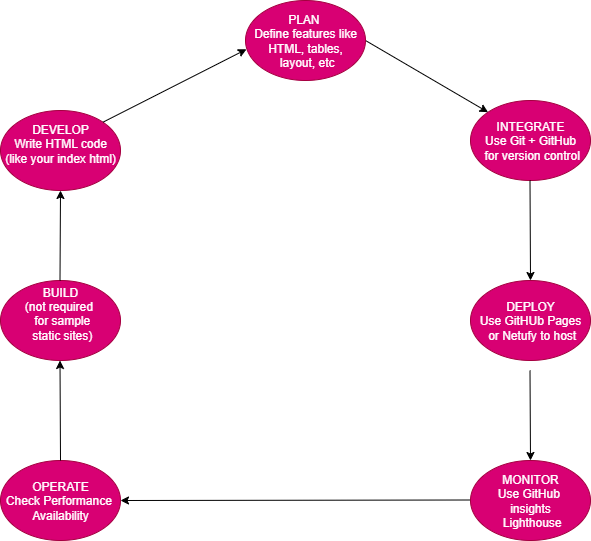

The diagram above was exported from draw.io. Its source (the exported page's mxGraphModel, read from the mxfile embedded in the PNG):
<mxGraphModel dx="1034" dy="666" grid="1" gridSize="10" guides="1" tooltips="1" connect="1" arrows="1" fold="1" page="1" pageScale="1" pageWidth="850" pageHeight="1100" math="0" shadow="0">
  <root>
    <mxCell id="0" />
    <mxCell id="1" parent="0" />
    <mxCell id="YNJziquJJeZ6nRNRLo6J-2" value="&lt;div&gt;DEVELOP&lt;/div&gt;&lt;div&gt;Write HTML code&lt;/div&gt;&lt;div&gt;(like your index html)&lt;br&gt;&lt;div&gt;&lt;br&gt;&lt;/div&gt;&lt;/div&gt;" style="ellipse;whiteSpace=wrap;html=1;fillColor=#d80073;fontColor=#ffffff;strokeColor=#A50040;" vertex="1" parent="1">
      <mxGeometry x="120" y="140" width="120" height="80" as="geometry" />
    </mxCell>
    <mxCell id="YNJziquJJeZ6nRNRLo6J-3" value="INTEGRATE&lt;div&gt;Use Git + GitHub&lt;/div&gt;&lt;div&gt;&amp;nbsp;for version control&lt;/div&gt;" style="ellipse;whiteSpace=wrap;html=1;fillColor=#d80073;strokeColor=#A50040;fontColor=#ffffff;" vertex="1" parent="1">
      <mxGeometry x="590" y="130" width="120" height="80" as="geometry" />
    </mxCell>
    <mxCell id="YNJziquJJeZ6nRNRLo6J-4" value="BUILD&lt;div&gt;(not required&amp;nbsp;&lt;/div&gt;&lt;div&gt;&amp;nbsp;for sample&lt;/div&gt;&lt;div&gt;&amp;nbsp;static sites)&lt;/div&gt;&lt;div&gt;&lt;span style=&quot;background-color: transparent; color: light-dark(rgb(0, 0, 0), rgb(255, 255, 255));&quot;&gt;&amp;nbsp;&lt;/span&gt;&lt;/div&gt;" style="ellipse;whiteSpace=wrap;html=1;fillColor=#d80073;fontColor=#ffffff;strokeColor=#A50040;" vertex="1" parent="1">
      <mxGeometry x="120" y="310" width="120" height="80" as="geometry" />
    </mxCell>
    <mxCell id="YNJziquJJeZ6nRNRLo6J-5" value="DEPLOY&lt;div&gt;Use GitHUb Pages&lt;/div&gt;&lt;div&gt;&amp;nbsp;or Netufy to host&lt;/div&gt;" style="ellipse;whiteSpace=wrap;html=1;fillColor=#d80073;fontColor=#ffffff;strokeColor=#A50040;" vertex="1" parent="1">
      <mxGeometry x="590" y="310" width="120" height="80" as="geometry" />
    </mxCell>
    <mxCell id="YNJziquJJeZ6nRNRLo6J-6" value="OPERATE&lt;div&gt;Check Performance&amp;nbsp;&lt;/div&gt;&lt;div&gt;Availability&lt;/div&gt;" style="ellipse;whiteSpace=wrap;html=1;fillColor=#d80073;fontColor=#ffffff;strokeColor=#A50040;" vertex="1" parent="1">
      <mxGeometry x="120" y="490" width="120" height="80" as="geometry" />
    </mxCell>
    <mxCell id="YNJziquJJeZ6nRNRLo6J-8" value="" style="endArrow=classic;html=1;rounded=0;entryX=0.008;entryY=0.61;entryDx=0;entryDy=0;entryPerimeter=0;exitX=1;exitY=0;exitDx=0;exitDy=0;" edge="1" parent="1" source="YNJziquJJeZ6nRNRLo6J-2">
      <mxGeometry width="50" height="50" relative="1" as="geometry">
        <mxPoint x="220" y="160" as="sourcePoint" />
        <mxPoint x="365.96000000000004" y="78.79999999999995" as="targetPoint" />
      </mxGeometry>
    </mxCell>
    <mxCell id="YNJziquJJeZ6nRNRLo6J-10" value="" style="endArrow=classic;html=1;rounded=0;entryX=0;entryY=0;entryDx=0;entryDy=0;exitX=1;exitY=0.5;exitDx=0;exitDy=0;" edge="1" parent="1" target="YNJziquJJeZ6nRNRLo6J-3">
      <mxGeometry width="50" height="50" relative="1" as="geometry">
        <mxPoint x="485" y="70" as="sourcePoint" />
        <mxPoint x="590" y="30" as="targetPoint" />
      </mxGeometry>
    </mxCell>
    <mxCell id="YNJziquJJeZ6nRNRLo6J-15" value="" style="endArrow=classic;html=1;rounded=0;entryX=0.5;entryY=0;entryDx=0;entryDy=0;" edge="1" parent="1" target="YNJziquJJeZ6nRNRLo6J-5">
      <mxGeometry width="50" height="50" relative="1" as="geometry">
        <mxPoint x="649.5" y="210" as="sourcePoint" />
        <mxPoint x="649.5" y="290" as="targetPoint" />
      </mxGeometry>
    </mxCell>
    <mxCell id="YNJziquJJeZ6nRNRLo6J-17" value="" style="endArrow=classic;html=1;rounded=0;" edge="1" parent="1">
      <mxGeometry width="50" height="50" relative="1" as="geometry">
        <mxPoint x="649.5" y="400" as="sourcePoint" />
        <mxPoint x="650" y="490" as="targetPoint" />
      </mxGeometry>
    </mxCell>
    <mxCell id="YNJziquJJeZ6nRNRLo6J-19" value="" style="endArrow=classic;html=1;rounded=0;entryX=1;entryY=0.5;entryDx=0;entryDy=0;" edge="1" parent="1" target="YNJziquJJeZ6nRNRLo6J-6">
      <mxGeometry width="50" height="50" relative="1" as="geometry">
        <mxPoint x="590" y="529.5" as="sourcePoint" />
        <mxPoint x="250" y="530" as="targetPoint" />
      </mxGeometry>
    </mxCell>
    <mxCell id="YNJziquJJeZ6nRNRLo6J-20" value="" style="endArrow=classic;html=1;rounded=0;exitX=0.5;exitY=0;exitDx=0;exitDy=0;" edge="1" parent="1" source="YNJziquJJeZ6nRNRLo6J-6">
      <mxGeometry width="50" height="50" relative="1" as="geometry">
        <mxPoint x="179.5" y="460" as="sourcePoint" />
        <mxPoint x="179.5" y="390" as="targetPoint" />
      </mxGeometry>
    </mxCell>
    <mxCell id="YNJziquJJeZ6nRNRLo6J-21" value="" style="endArrow=classic;html=1;rounded=0;entryX=0.5;entryY=1;entryDx=0;entryDy=0;" edge="1" parent="1" target="YNJziquJJeZ6nRNRLo6J-2">
      <mxGeometry width="50" height="50" relative="1" as="geometry">
        <mxPoint x="179.5" y="310" as="sourcePoint" />
        <mxPoint x="179.5" y="230" as="targetPoint" />
      </mxGeometry>
    </mxCell>
    <mxCell id="YNJziquJJeZ6nRNRLo6J-22" value="PLAN&amp;nbsp;&lt;div&gt;Define features like HTML, tables,&lt;/div&gt;&lt;div&gt;&amp;nbsp;layout, etc&lt;/div&gt;" style="ellipse;whiteSpace=wrap;html=1;fillColor=#d80073;fontColor=#ffffff;strokeColor=#A50040;" vertex="1" parent="1">
      <mxGeometry x="365" y="30" width="120" height="80" as="geometry" />
    </mxCell>
    <mxCell id="YNJziquJJeZ6nRNRLo6J-23" value="MONITOR&lt;div&gt;Use GitHub&amp;nbsp;&lt;/div&gt;&lt;div&gt;insights&lt;/div&gt;&lt;div&gt;&amp;nbsp;Lighthouse&lt;/div&gt;" style="ellipse;whiteSpace=wrap;html=1;fillColor=#d80073;fontColor=#ffffff;strokeColor=#A50040;" vertex="1" parent="1">
      <mxGeometry x="590" y="490" width="120" height="80" as="geometry" />
    </mxCell>
  </root>
</mxGraphModel>